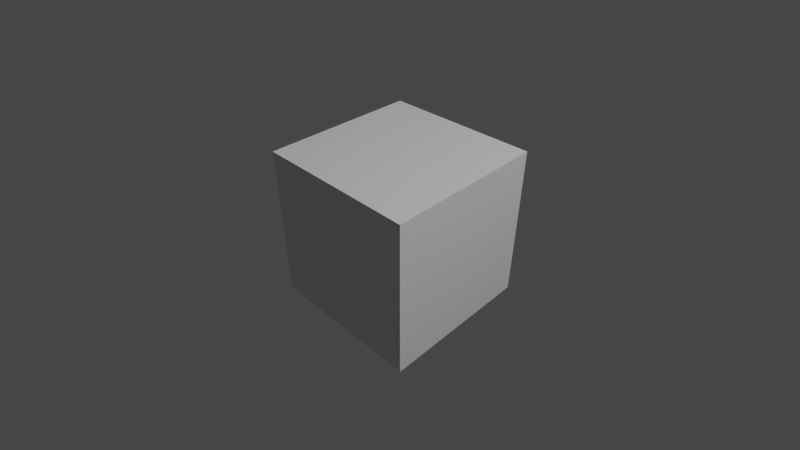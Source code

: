 # Source: cube.blend  (saved by Blender 3.6.13; exported with 4.5.12 LTS)
import bpy
from mathutils import Matrix  # noqa: F401  (used for matrix-valued properties, if any)

bpy.ops.wm.read_factory_settings(use_empty=True)
scene = bpy.context.scene
scene.name = 'Scene'

# ---- materials (node trees are filled in below, after node groups)
mat_material = bpy.data.materials.new('Material')
mat_material.alpha_threshold = 0.0
mat_material.use_transparent_shadow = False
mat_material.roughness = 0.5
mat_material.line_color = (0.0, 0.0, 0.0, 1.0)

# ---- material node trees
mat_material.use_nodes = True; mat_material.node_tree.nodes.clear()
_N = mat_material.node_tree.nodes; _L = mat_material.node_tree.links
n0 = _N.new('ShaderNodeBsdfPrincipled'); n0.name = 'Principled BSDF'; n0.location = (-190, 235)
n0.distribution = 'GGX'
n0.subsurface_method = 'RANDOM_WALK_SKIN'
n0.inputs[3].default_value = 1.45
n0.inputs[27].default_value = (0.0, 0.0, 0.0, 1.0)
n0.inputs[28].default_value = 1.0
n1 = _N.new('ShaderNodeOutputMaterial'); n1.name = 'Material Output'; n1.location = (401, 252)
_L.new(n0.outputs[0], n1.inputs[0])
n1.is_active_output = True

# ---- world
world_world = bpy.data.worlds.new('World'); scene.world = world_world
world_world.use_nodes = True; world_world.node_tree.nodes.clear()
_N = world_world.node_tree.nodes; _L = world_world.node_tree.links
n0 = _N.new('ShaderNodeOutputWorld'); n0.name = 'World Output'; n0.location = (300, 300)
n1 = _N.new('ShaderNodeBackground'); n1.name = 'Background'; n1.location = (10, 300)
n1.inputs[0].default_value = (0.05088, 0.05088, 0.05088, 1.0)
_L.new(n1.outputs[0], n0.inputs[0])
n0.is_active_output = True
world_world.color = (0.05088, 0.05088, 0.05088)
world_world.use_sun_shadow = False
world_world.sun_shadow_jitter_overblur = 0.0

# ---- cameras
cam_camera = bpy.data.cameras.new('Camera')
cam_camera.clip_end = 100.0
cam_camera.lens = 25.71
cam_camera.ortho_scale = 7.314
cam_camera.lens_unit = 'FOV'

# ---- lights
light_light = bpy.data.lights.new('Light', 'POINT')
light_light.transmission_factor = 0.0
light_light.energy = 1000.0
light_light.shadow_soft_size = 0.1
light_light.shadow_maximum_resolution = 0.006
light_light.use_absolute_resolution = True

# ---- meshes
me_cube = bpy.data.meshes.new('Cube')
me_cube.from_pydata([(0.5, 0.5, 0.5), (0.5, 0.5, -0.5), (0.5, -0.5, 0.5), (0.5, -0.5, -0.5), (-0.5, 0.5, 0.5), (-0.5, 0.5, -0.5), (-0.5, -0.5, 0.5), (-0.5, -0.5, -0.5)], [], [(0, 4, 6, 2), (3, 2, 6, 7), (7, 6, 4, 5), (5, 1, 3, 7), (1, 0, 2, 3), (5, 4, 0, 1)])
_uv = me_cube.uv_layers.new(name='UVMap')
_uv.uv.foreach_set('vector', [0.625, 0.5, 0.875, 0.5, 0.875, 0.75, 0.625, 0.75, 0.375, 0.75, 0.625, 0.75, 0.625, 1.0, 0.375, 1.0, 0.375, 0.0, 0.625, 0.0, 0.625, 0.25, 0.375, 0.25, 0.125, 0.5, 0.375, 0.5, 0.375, 0.75, 0.125, 0.75, 0.375, 0.5, 0.625, 0.5, 0.625, 0.75, 0.375, 0.75, 0.375, 0.25, 0.625, 0.25, 0.625, 0.5, 0.375, 0.5])
me_cube.materials.append(mat_material)
me_cube.use_mirror_vertex_groups = False
me_cube.update()

# ---- objects
ob_camera = bpy.data.objects.new('Camera', cam_camera)
ob_cube = bpy.data.objects.new('Cube', me_cube)
ob_light = bpy.data.objects.new('Light', light_light)

# ---- transforms, parenting, visibility, modifiers, constraints
ob_camera.location = (2.0, -2.0, 2.0)
ob_camera.rotation_euler = (1.109, 0.0, 0.8149)
ob_camera.lock_rotations_4d = False
ob_camera.empty_display_type = 'ARROWS'
ob_camera.color = (0.0, 0.0, 0.0, 0.0)
ob_camera.display_type = 'WIRE'
ob_camera.lineart.crease_threshold = 0.0
_c = ob_camera.constraints.new('TRACK_TO'); _c.name = 'Track To'
_c.target = ob_cube
ob_cube.location = (0.0, 0.0, 0.0)
ob_cube.lock_rotations_4d = False
ob_cube.empty_display_type = 'ARROWS'
ob_cube.lineart.crease_threshold = 0.0
ob_light.location = (4.076, 1.005, 5.904)
ob_light.rotation_euler = (0.6503, 0.05522, 1.866)
ob_light.lock_rotations_4d = False
ob_light.empty_display_type = 'ARROWS'
ob_light.color = (0.0, 0.0, 0.0, 0.0)
ob_light.lineart.crease_threshold = 0.0

# ---- collection membership
scene.collection.objects.link(ob_camera)
scene.collection.objects.link(ob_cube)
scene.collection.objects.link(ob_light)

# ---- scene / render settings (as saved in the file)
scene.camera = ob_camera
scene.frame_start = 1; scene.frame_end = 250; scene.frame_set(51)
scene.render.engine = 'BLENDER_EEVEE_NEXT'
scene.cycles.sampling_pattern = 'TABULATED_SOBOL'
scene.view_settings.view_transform = 'Filmic'
bpy.context.view_layer.update()
